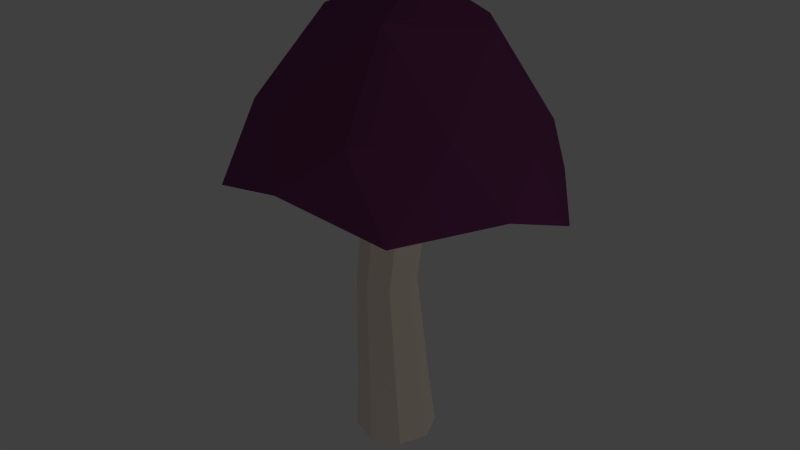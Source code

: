 # Source: BigShroom.blend  (saved by Blender 2.76.0; exported with 4.5.12 LTS)
import bpy
from mathutils import Matrix  # noqa: F401  (used for matrix-valued properties, if any)

bpy.ops.wm.read_factory_settings(use_empty=True)
scene = bpy.context.scene
scene.name = 'Scene'

# ---- collections
col_collection_1 = bpy.data.collections.new('Collection 1'); scene.collection.children.link(col_collection_1)

# ---- materials (node trees are filled in below, after node groups)
mat_inside = bpy.data.materials.new('Inside')
mat_inside.alpha_threshold = 0.0
mat_inside.use_transparent_shadow = False
mat_inside.diffuse_color = (1.0, 0.8554, 0.7498, 1.0)
mat_inside.roughness = 0.5
mat_inside_outter = bpy.data.materials.new('Inside_Outter')
mat_inside_outter.alpha_threshold = 0.0
mat_inside_outter.use_transparent_shadow = False
mat_inside_outter.diffuse_color = (0.2598, 0.08467, 0.1136, 1.0)
mat_inside_outter.roughness = 0.5
mat_outter = bpy.data.materials.new('Outter')
mat_outter.alpha_threshold = 0.0
mat_outter.use_transparent_shadow = False
mat_outter.diffuse_color = (0.1902, 0.04574, 0.1462, 1.0)
mat_outter.roughness = 0.5

# ---- material node trees

# ---- world
world_world = bpy.data.worlds.new('World'); scene.world = world_world
world_world.color = (0.05088, 0.05088, 0.05088)
world_world.use_sun_shadow = False
world_world.sun_shadow_jitter_overblur = 0.0
world_world.cycles.sampling_method = 'MANUAL'
world_world.cycles.sample_map_resolution = 256

# ---- lights
light_lamp_001 = bpy.data.lights.new('Lamp.001', 'POINT')
light_lamp_001.transmission_factor = 0.0
light_lamp_001.energy = 100.0
light_lamp_001.shadow_buffer_clip_start = 0.5
light_lamp_001.shadow_soft_size = 0.1
light_lamp_001.shadow_maximum_resolution = 0.006
light_lamp_001.use_absolute_resolution = True
light_lamp_001.cycles.use_multiple_importance_sampling = False
light_lamp = bpy.data.lights.new('Lamp', 'POINT')
light_lamp.transmission_factor = 0.0
light_lamp.cutoff_distance = 30.0
light_lamp.energy = 100.0
light_lamp.shadow_buffer_clip_start = 1.001
light_lamp.shadow_soft_size = 0.1
light_lamp.shadow_maximum_resolution = 0.006
light_lamp.use_absolute_resolution = True
light_lamp.cycles.use_multiple_importance_sampling = False

# ---- meshes
me_cylinder = bpy.data.meshes.new('Cylinder')
me_cylinder.from_pydata([(1.215, -3.174, 1.12), (-2.396, -2.017, 1.072), (-2.396, 1.729, 0.9164), (1.215, 2.886, 0.8683), (3.447, -0.1441, 0.994), (-0.00637, 0.5401, 1.734), (3.814, -1.471, 0.7784), (3.814, 0.7454, 0.5465), (0.2171, -4.049, 0.8853), (2.44, -3.426, 0.7195), (-3.379, -1.471, 0.7784), (-2.006, -3.426, 0.7195), (-2.006, 2.701, 0.6053), (-3.379, 0.7454, 0.5465), (2.44, 2.701, 0.6053), (0.2171, 3.323, 0.4395), (2.701, -1.877, 1.14), (-0.7328, -2.978, 1.185), (-2.855, -0.09612, 1.066), (-0.7328, 2.786, 0.9461), (2.701, 1.685, 0.9918), (0.7057, -1.492, 1.595), (2.017, 0.2894, 1.521), (-1.417, -0.8114, 1.567), (-1.417, 1.39, 1.476), (0.7057, 2.07, 1.447), (0.1739, -0.1675, 0.9009), (2.105, 2.22, 0.5855), (-1.671, -2.971, 0.7006), (2.105, -2.971, 0.7006), (0.2171, -3.512, 0.8233), (3.272, -1.322, 0.7325), (3.272, 0.5717, 0.5537), (0.2171, 2.761, 0.4628), (-1.671, 2.22, 0.5855), (-2.837, 0.5717, 0.5537), (-2.837, -1.322, 0.7325), (-4.216e-10, 0.7058, -1.0), (-1.582e-09, 0.9873, 1.176), (0.6671, 0.4295, -1.0), (0.5569, 0.7647, 1.191), (0.9434, -0.2376, -1.0), (0.7876, 0.2275, 1.228), (0.6671, -0.9047, -1.0), (0.5569, -0.3098, 1.265), (-8.29e-08, -1.181, -1.0), (-7.044e-08, -0.5323, 1.28), (-0.6671, -0.9047, -1.0), (-0.5569, -0.3098, 1.265), (-0.9434, -0.2376, -1.0), (-0.7876, 0.2275, 1.228), (-0.6671, 0.4295, -1.0), (-0.5569, 0.7647, 1.191), (-2.363e-09, 0.1296, 0.03252), (0.4828, -0.0704, 0.03252), (0.6828, -0.5532, 0.03252), (0.4828, -1.036, 0.03252), (-6.205e-08, -1.236, 0.03252), (-0.4828, -1.036, 0.03252), (-0.6828, -0.5532, 0.03252), (-0.4828, -0.0704, 0.03252), (0.5915, 0.2512, -0.6641), (0.8365, -0.3403, -0.6641), (0.5915, -0.9317, -0.6641), (-7.454e-08, -1.177, -0.6641), (-0.5915, -0.9317, -0.6641), (-0.8365, -0.3403, -0.6641), (-0.5915, 0.2512, -0.6641), (-1.414e-09, 0.4962, -0.6641)], [], [(0, 16, 21), (1, 17, 23), (2, 18, 24), (3, 19, 25), (4, 20, 22), (22, 25, 5), (22, 20, 25), (20, 3, 25), (25, 24, 5), (25, 19, 24), (19, 2, 24), (24, 23, 5), (24, 18, 23), (18, 1, 23), (23, 21, 5), (23, 17, 21), (17, 0, 21), (21, 22, 5), (21, 16, 22), (16, 4, 22), (7, 20, 4), (7, 14, 20), (14, 3, 20), (15, 19, 3), (15, 12, 19), (12, 2, 19), (13, 18, 2), (13, 10, 18), (10, 1, 18), (11, 17, 1), (11, 8, 17), (8, 0, 17), (9, 16, 0), (9, 6, 16), (6, 4, 16), (14, 15, 3), (12, 13, 2), (10, 11, 1), (8, 9, 0), (6, 7, 4), (28, 11, 10, 36), (30, 28, 26), (31, 29, 26), (29, 30, 26), (32, 31, 26), (27, 32, 26), (27, 26, 33), (33, 26, 34), (34, 26, 35), (35, 26, 36), (13, 35, 36, 10), (12, 34, 35, 13), (15, 33, 34, 12), (14, 27, 33, 15), (14, 7, 32, 27), (7, 6, 31, 32), (9, 8, 30, 29), (6, 9, 29, 31), (8, 11, 28, 30), (26, 28, 36), (53, 38, 40, 54), (54, 40, 42, 55), (55, 42, 44, 56), (56, 44, 46, 57), (57, 46, 48, 58), (58, 48, 50, 59), (40, 38, 52, 50, 48, 46, 44, 42), (60, 52, 38, 53), (59, 50, 52, 60), (37, 39, 41, 43, 45, 47, 49, 51), (66, 59, 60, 67), (67, 60, 53, 68), (65, 58, 59, 66), (64, 57, 58, 65), (63, 56, 57, 64), (62, 55, 56, 63), (61, 54, 55, 62), (68, 53, 54, 61), (37, 68, 61, 39), (39, 61, 62, 41), (41, 62, 63, 43), (43, 63, 64, 45), (45, 64, 65, 47), (47, 65, 66, 49), (51, 67, 68, 37), (49, 66, 67, 51)])
me_cylinder.polygons.foreach_set('use_smooth', [True] * 86)
me_cylinder.polygons.foreach_set('material_index', [2, 2, 2, 2, 2, 2, 2, 2, 2, 2, 2, 2, 2, 2, 2, 2, 2, 2, 2, 2, 2, 2, 2, 2, 2, 2, 2, 2, 2, 2, 2, 2, 2, 2, 2, 2, 2, 2, 2, 2, 1, 0, 0, 0, 0, 0, 0, 0, 0, 0, 1, 1, 1, 1, 1, 1, 1, 1, 1, 0, 0, 0, 0, 0, 0, 0, 0, 0, 0, 0, 0, 0, 0, 0, 0, 0, 0, 0, 0, 0, 0, 0, 0, 0, 0, 0])
_k = set([(0, 8), (0, 9), (0, 16), (0, 17), (0, 21), (1, 10), (1, 11), (1, 17), (1, 18), (1, 23), (2, 12), (2, 13), (2, 18), (2, 19), (2, 24), (3, 14), (3, 15), (3, 19), (3, 20), (3, 25), (4, 6), (4, 7), (4, 20), (4, 22), (5, 21), (5, 22), (5, 23), (5, 24), (5, 25), (6, 7), (6, 9), (6, 16), (6, 31), (7, 14), (7, 20), (7, 32), (8, 9), (8, 11), (8, 17), (8, 30), (9, 16), (9, 29), (10, 11), (10, 13), (10, 18), (10, 36), (11, 17), (11, 28), (12, 13), (12, 15), (12, 19), (12, 34), (13, 18), (13, 35), (14, 15), (14, 20), (14, 27), (15, 19), (15, 33), (16, 21), (16, 22), (17, 21), (17, 23), (18, 23), (18, 24), (19, 24), (19, 25), (20, 22), (20, 25), (21, 22), (21, 23), (22, 25), (23, 24), (24, 25), (26, 27), (26, 28), (26, 29), (26, 30), (26, 31), (26, 32), (26, 33), (26, 34), (26, 35), (26, 36), (27, 32), (27, 33), (28, 30), (28, 36), (29, 30), (29, 31), (31, 32), (33, 34), (34, 35), (35, 36), (37, 39), (37, 51), (37, 68), (38, 40), (38, 52), (38, 53), (39, 41), (39, 61), (40, 42), (40, 54), (41, 43), (41, 62), (42, 44), (42, 55), (43, 45), (43, 63), (44, 46), (44, 56), (45, 47), (45, 64), (46, 48), (46, 57), (47, 49), (47, 65), (48, 50), (48, 58), (49, 51), (49, 66), (50, 52), (50, 59), (51, 67), (52, 60), (53, 54), (53, 60), (53, 68), (54, 55), (54, 61), (55, 56), (55, 62), (56, 57), (56, 63), (57, 58), (57, 64), (58, 59), (58, 65), (59, 60), (59, 66), (60, 67), (61, 62), (61, 68), (62, 63), (63, 64), (64, 65), (65, 66), (66, 67), (67, 68)])
me_cylinder.attributes.new('sharp_edge', 'BOOLEAN', 'EDGE').data.foreach_set('value', [ (min(e.vertices), max(e.vertices)) in _k for e in me_cylinder.edges])
me_cylinder.materials.append(mat_inside)
me_cylinder.materials.append(mat_inside_outter)
me_cylinder.materials.append(mat_outter)
me_cylinder.use_remesh_preserve_volume = False
me_cylinder.use_remesh_preserve_attributes = False
me_cylinder.use_mirror_vertex_groups = False
me_cylinder.update()
me_cylinder.normals_split_custom_set([tuple(v) for v in zip(*[iter([0.1771, -0.2175, 0.9599, 0.1771, -0.2175, 0.9599, 0.1771, -0.2175, 0.9599, -0.1982, -0.2303, 0.9527, -0.1982, -0.2303, 0.9527, -0.1982, -0.2303, 0.9527, -0.4393, 0.1826, 0.8796, -0.4393, 0.1826, 0.8796, -0.4393, 0.1826, 0.8796, 0.002831, 0.5776, 0.8163, 0.002831, 0.5776, 0.8163, 0.002831, 0.5776, 0.8163, 0.3834, 0.1574, 0.9101, 0.3834, 0.1574, 0.9101, 0.3834, 0.1574, 0.9101, 0.1196, 0.1289, 0.9844, 0.1196, 0.1289, 0.9844, 0.1196, 0.1289, 0.9844, 0.2585, 0.2293, 0.9384, 0.2585, 0.2293, 0.9384, 0.2585, 0.2293, 0.9384, 0.2794, 0.4336, 0.8567, 0.2794, 0.4336, 0.8567, 0.2794, 0.4336, 0.8567, -0.05373, 0.2081, 0.9766, -0.05373, 0.2081, 0.9766, -0.05373, 0.2081, 0.9766, -0.1167, 0.4017, 0.9083, -0.1167, 0.4017, 0.9083, -0.1167, 0.4017, 0.9083, -0.3115, 0.4666, 0.8278, -0.3115, 0.4666, 0.8278, -0.3115, 0.4666, 0.8278, -0.1564, 0.04094, 0.9868, -0.1564, 0.04094, 0.9868, -0.1564, 0.04094, 0.9868, -0.3112, 0.0394, 0.9495, -0.3112, 0.0394, 0.9495, -0.3112, 0.0394, 0.9495, -0.365, -0.0844, 0.9272, -0.365, -0.0844, 0.9272, -0.365, -0.0844, 0.9272, -0.03955, -0.08207, 0.9958, -0.03955, -0.08207, 0.9958, -0.03955, -0.08207, 0.9958, -0.07588, -0.1961, 0.9776, -0.07588, -0.1961, 0.9776, -0.07588, -0.1961, 0.9776, 0.005115, -0.2704, 0.9627, 0.005115, -0.2704, 0.9627, 0.005115, -0.2704, 0.9627, 0.1006, -0.03284, 0.9944, 0.1006, -0.03284, 0.9944, 0.1006, -0.03284, 0.9944, 0.2014, -0.1079, 0.9735, 0.2014, -0.1079, 0.9735, 0.2014, -0.1079, 0.9735, 0.3287, -0.06226, 0.9424, 0.3287, -0.06226, 0.9424, 0.3287, -0.06226, 0.9424, 0.5105, 0.2091, 0.8341, 0.5105, 0.2091, 0.8341, 0.5105, 0.2091, 0.8341, 0.6172, 0.4135, 0.6694, 0.6172, 0.4135, 0.6694, 0.6172, 0.4135, 0.6694, 0.25, 0.3999, 0.8818, 0.25, 0.3999, 0.8818, 0.25, 0.3999, 0.8818, -0.00685, 0.6922, 0.7217, -0.00685, 0.6922, 0.7217, -0.00685, 0.6922, 0.7217, -0.1946, 0.8326, 0.5186, -0.1946, 0.8326, 0.5186, -0.1946, 0.8326, 0.5186, -0.2625, 0.3881, 0.8834, -0.2625, 0.3881, 0.8834, -0.2625, 0.3881, 0.8834, -0.5116, 0.1973, 0.8363, -0.5116, 0.1973, 0.8363, -0.5116, 0.1973, 0.8363, -0.6332, 0.08056, 0.7698, -0.6332, 0.08056, 0.7698, -0.6332, 0.08056, 0.7698, -0.3226, -0.07421, 0.9436, -0.3226, -0.07421, 0.9436, -0.3226, -0.07421, 0.9436, -0.2345, -0.2964, 0.9258, -0.2345, -0.2964, 0.9258, -0.2345, -0.2964, 0.9258, -0.182, -0.4117, 0.893, -0.182, -0.4117, 0.893, -0.182, -0.4117, 0.893, 0.005702, -0.2651, 0.9642, 0.005702, -0.2651, 0.9642, 0.005702, -0.2651, 0.9642, 0.2424, -0.2919, 0.9252, 0.2424, -0.2919, 0.9252, 0.2424, -0.2919, 0.9252, 0.3924, -0.3019, 0.8688, 0.3924, -0.3019, 0.8688, 0.3924, -0.3019, 0.8688, 0.3287, -0.06227, 0.9424, 0.3287, -0.06226, 0.9424, 0.3287, -0.06226, 0.9424, 0.2201, 0.8913, 0.3964, 0.2201, 0.8913, 0.3964, 0.2201, 0.8913, 0.3964, -0.6744, 0.4563, 0.5805, -0.6744, 0.4563, 0.5805, -0.6744, 0.4563, 0.5805, -0.4332, -0.3296, 0.8389, -0.4332, -0.3296, 0.8389, -0.4332, -0.3296, 0.8389, 0.1917, -0.4524, 0.871, 0.1917, -0.4524, 0.871, 0.1917, -0.4524, 0.871, 0.6928, 0.07506, 0.7172, 0.6928, 0.07506, 0.7172, 0.6928, 0.07506, 0.7172, -0.06128, -0.01809, -0.998, -0.06128, -0.01809, -0.998, -0.06128, -0.01809, -0.998, -0.06128, -0.01809, -0.998, 0.07168, 0.02406, -0.9971, 0.07168, 0.02406, -0.9971, 0.07168, 0.02406, -0.9971, -0.03726, 0.04564, -0.9983, -0.03726, 0.04564, -0.9983, -0.03726, 0.04564, -0.9983, -0.07116, 0.02221, -0.9972, -0.07116, 0.02221, -0.9972, -0.07116, 0.02221, -0.9972, -0.08881, -0.09361, -0.9916, -0.08881, -0.09361, -0.9916, -0.08881, -0.09361, -0.9916, -0.09921, -0.05103, -0.9938, -0.09921, -0.05103, -0.9938, -0.09921, -0.05103, -0.9938, 0.02178, -0.1482, -0.9887, 0.02178, -0.1482, -0.9887, 0.02178, -0.1482, -0.9887, -0.02197, -0.1476, -0.9888, -0.02197, -0.1476, -0.9888, -0.02197, -0.1476, -0.9888, 0.1016, -0.05273, -0.9934, 0.1016, -0.05273, -0.9934, 0.1016, -0.05273, -0.9934, 0.09134, -0.09359, -0.9914, 0.09134, -0.09359, -0.9914, 0.09134, -0.09359, -0.9914, -0.03783, -0.09936, -0.9943, -0.03783, -0.09936, -0.9943, -0.03783, -0.09936, -0.9943, -0.03783, -0.09936, -0.9943, 0.00287, 0.02313, -0.9997, 0.00287, 0.02313, -0.9997, 0.00287, 0.02313, -0.9997, 0.00287, 0.02313, -0.9997, -0.06331, -0.02369, -0.9977, -0.06331, -0.02369, -0.9977, -0.06331, -0.02369, -0.9977, -0.06331, -0.02369, -0.9977, 0.06331, -0.02369, -0.9977, 0.06331, -0.02369, -0.9977, 0.06331, -0.02369, -0.9977, 0.06331, -0.02369, -0.9977, -0.00287, 0.02313, -0.9997, -0.00287, 0.02313, -0.9997, -0.00287, 0.02313, -0.9997, -0.00287, 0.02313, -0.9997, 0.03783, -0.09936, -0.9943, 0.03783, -0.09936, -0.9943, 0.03783, -0.09936, -0.9943, 0.03783, -0.09936, -0.9943, -0.04274, -0.09557, -0.9945, -0.04274, -0.09557, -0.9945, -0.04274, -0.09557, -0.9945, -0.04274, -0.09557, -0.9945, 0.06128, -0.01809, -0.998, 0.06128, -0.01809, -0.998, 0.06128, -0.01809, -0.998, 0.06128, -0.01809, -0.998, 0.04274, -0.09557, -0.9945, 0.04274, -0.09557, -0.9945, 0.04274, -0.09557, -0.9945, 0.04274, -0.09557, -0.9945, 0.0381, 0.04623, -0.9982, 0.0381, 0.04623, -0.9982, 0.0381, 0.04623, -0.9982, 0.3169, 0.7593, -0.5684, 0.3169, 0.7593, -0.5684, 0.3169, 0.7593, -0.5684, 0.3169, 0.7593, -0.5684, 0.8788, 0.3597, -0.3136, 0.8788, 0.3597, -0.3136, 0.8788, 0.3597, -0.3136, 0.8788, 0.3597, -0.3136, 0.9104, -0.3783, 0.1677, 0.9104, -0.3783, 0.1677, 0.9104, -0.3783, 0.1677, 0.9104, -0.3783, 0.1677, 0.3397, -0.8192, 0.4621, 0.3397, -0.8192, 0.4621, 0.3397, -0.8192, 0.4621, 0.3397, -0.8192, 0.4621, -0.3397, -0.8192, 0.4621, -0.3397, -0.8192, 0.4621, -0.3397, -0.8192, 0.4621, -0.3397, -0.8192, 0.4621, -0.9104, -0.3783, 0.1677, -0.9104, -0.3783, 0.1677, -0.9104, -0.3783, 0.1677, -0.9104, -0.3783, 0.1677, -3.513e-08, 0.06842, 0.9977, -3.513e-08, 0.06842, 0.9977, -3.513e-08, 0.06842, 0.9977, -3.513e-08, 0.06842, 0.9977, -3.513e-08, 0.06842, 0.9977, -3.513e-08, 0.06842, 0.9977, -3.513e-08, 0.06842, 0.9977, -3.513e-08, 0.06842, 0.9977, -0.3169, 0.7593, -0.5684, -0.3169, 0.7593, -0.5684, -0.3169, 0.7593, -0.5684, -0.3169, 0.7593, -0.5684, -0.8788, 0.3597, -0.3136, -0.8788, 0.3597, -0.3136, -0.8788, 0.3597, -0.3136, -0.8788, 0.3597, -0.3136, 2.368e-08, 0.0, -1.0, 2.368e-08, 0.0, -1.0, 2.368e-08, 0.0, -1.0, 2.368e-08, 0.0, -1.0, 2.368e-08, 0.0, -1.0, 2.368e-08, 0.0, -1.0, 2.368e-08, 0.0, -1.0, 2.368e-08, 0.0, -1.0, -0.8797, 0.3644, 0.3054, -0.8797, 0.3644, 0.3054, -0.8797, 0.3644, 0.3054, -0.8797, 0.3644, 0.3054, -0.3442, 0.8309, 0.4373, -0.3442, 0.8309, 0.4373, -0.3442, 0.8309, 0.4373, -0.3442, 0.8309, 0.4373, -0.9204, -0.3812, 0.08648, -0.9204, -0.3812, 0.08648, -0.9204, -0.3812, 0.08648, -0.9204, -0.3812, 0.08648, -0.3815, -0.921, -0.07839, -0.3815, -0.921, -0.07839, -0.3815, -0.921, -0.07839, -0.3815, -0.921, -0.07839, 0.3815, -0.921, -0.07839, 0.3815, -0.921, -0.07839, 0.3815, -0.921, -0.07839, 0.3815, -0.921, -0.07839, 0.9204, -0.3812, 0.08648, 0.9204, -0.3812, 0.08648, 0.9204, -0.3812, 0.08648, 0.9204, -0.3812, 0.08648, 0.8797, 0.3644, 0.3054, 0.8797, 0.3644, 0.3054, 0.8797, 0.3644, 0.3054, 0.8797, 0.3644, 0.3054, 0.3442, 0.8309, 0.4373, 0.3442, 0.8309, 0.4373, 0.3442, 0.8309, 0.4373, 0.3442, 0.8309, 0.4373, 0.3315, 0.8003, 0.4995, 0.3315, 0.8003, 0.4995, 0.3315, 0.8003, 0.4995, 0.3315, 0.8003, 0.4995, 0.8545, 0.3539, 0.3803, 0.8545, 0.3539, 0.3803, 0.8545, 0.3539, 0.3803, 0.8545, 0.3539, 0.3803, 0.9097, -0.3768, 0.1745, 0.9097, -0.3768, 0.1745, 0.9097, -0.3768, 0.1745, 0.9097, -0.3768, 0.1745, 0.3827, -0.9238, 0.01182, 0.3827, -0.9238, 0.01182, 0.3827, -0.9238, 0.01182, 0.3827, -0.9238, 0.01182, -0.3827, -0.9238, 0.01182, -0.3827, -0.9238, 0.01182, -0.3827, -0.9238, 0.01182, -0.3827, -0.9238, 0.01182, -0.9097, -0.3768, 0.1745, -0.9097, -0.3768, 0.1745, -0.9097, -0.3768, 0.1745, -0.9097, -0.3768, 0.1745, -0.3315, 0.8003, 0.4995, -0.3315, 0.8003, 0.4995, -0.3315, 0.8003, 0.4995, -0.3315, 0.8003, 0.4995, -0.8545, 0.3539, 0.3803, -0.8545, 0.3539, 0.3803, -0.8545, 0.3539, 0.3803, -0.8545, 0.3539, 0.3803])] * 3)])

# ---- objects
ob_lamp_001 = bpy.data.objects.new('Lamp.001', light_lamp_001)
ob_big_shroom = bpy.data.objects.new('Big_Shroom', me_cylinder)
ob_lamp = bpy.data.objects.new('Lamp', light_lamp)

# ---- transforms, parenting, visibility, modifiers, constraints
ob_lamp_001.location = (13.15, 1.005, 5.904)
ob_lamp_001.rotation_euler = (0.6503, 0.05522, 1.866)
ob_lamp_001.color = (0.8, 0.8, 0.8, 1.0)
ob_lamp_001.lineart.crease_threshold = 0.0
ob_big_shroom.location = (0.0, 0.0, 1.437)
ob_big_shroom.rotation_euler = (-1.629e-07, 0.0, 0.0)
ob_big_shroom.scale = (0.277, 0.277, 1.104)
ob_big_shroom.color = (0.8, 0.8, 0.8, 1.0)
ob_big_shroom.lineart.crease_threshold = 0.0
ob_lamp.location = (13.15, 1.005, 5.904)
ob_lamp.rotation_euler = (0.6503, 0.05522, 1.866)
ob_lamp.lock_rotations_4d = False
ob_lamp.empty_display_type = 'ARROWS'
ob_lamp.color = (0.0, 0.0, 0.0, 0.0)
ob_lamp.lineart.crease_threshold = 0.0

# ---- collection membership
col_collection_1.objects.link(ob_lamp_001)
col_collection_1.objects.link(ob_big_shroom)
col_collection_1.objects.link(ob_lamp)

# ---- scene / render settings (as saved in the file)
scene.frame_start = 1; scene.frame_end = 250; scene.frame_set(1)
scene.render.engine = 'BLENDER_EEVEE_NEXT'
scene.render.resolution_percentage = 50
scene.render.dither_intensity = 0.0
scene.cycles.use_denoising = False
scene.cycles.samples = 10
scene.cycles.sampling_pattern = 'TABULATED_SOBOL'
scene.cycles.light_sampling_threshold = 0.0
scene.cycles.use_adaptive_sampling = False
scene.cycles.use_light_tree = False
scene.cycles.blur_glossy = 0.0
scene.cycles.pixel_filter_type = 'GAUSSIAN'
scene.cycles.sample_clamp_indirect = 0.0
scene.view_settings.view_transform = 'Standard'
bpy.context.view_layer.update()

# ---- added for rendering (the .blend has no active camera): camera
cam_auto = bpy.data.cameras.new('AutoCamera')
cam_auto.lens = 50.0
cam_auto.sensor_width = 36.0
cam_auto.clip_end = 1000.0
ob_auto_camera = bpy.data.objects.new('AutoCamera', cam_auto)
scene.collection.objects.link(ob_auto_camera)
ob_auto_camera.location = (3.90229, -4.71101, 4.91577)
ob_auto_camera.rotation_euler = (1.09748, -7.21219e-08, 0.694738)
scene.camera = ob_auto_camera
bpy.context.view_layer.update()
